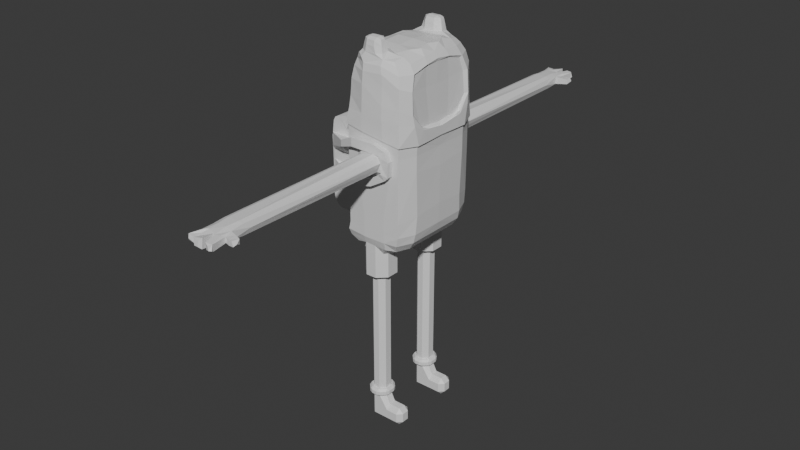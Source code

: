 # Source: FinnElHumano.blend  (saved by Blender 5.1.29; exported with 4.5.12 LTS)
import bpy
from mathutils import Matrix  # noqa: F401  (used for matrix-valued properties, if any)

bpy.ops.wm.read_factory_settings(use_empty=True)
scene = bpy.context.scene
scene.name = 'Scene'

# ---- collections
col_collection = bpy.data.collections.new('Collection'); scene.collection.children.link(col_collection)

# ---- materials (node trees are filled in below, after node groups)
mat_material = bpy.data.materials.new('Material')
mat_material.alpha_threshold = 0.0
mat_material.use_backface_culling_lightprobe_volume = False
mat_material.roughness = 0.5
mat_material.line_color = (0.0, 0.0, 0.0, 1.0)

# ---- material node trees
mat_material.use_nodes = True; mat_material.node_tree.nodes.clear()
_N = mat_material.node_tree.nodes; _L = mat_material.node_tree.links
n0 = _N.new('ShaderNodeOutputMaterial'); n0.name = 'Material Output'; n0.location = (200, 100)
n1 = _N.new('ShaderNodeBsdfPrincipled'); n1.name = 'Principled BSDF'; n1.location = (-88, 110)
_L.new(n1.outputs[0], n0.inputs[0])
n0.is_active_output = True

# ---- world
world_world = bpy.data.worlds.new('World'); scene.world = world_world
world_world.use_nodes = True; world_world.node_tree.nodes.clear()
_N = world_world.node_tree.nodes; _L = world_world.node_tree.links
n0 = _N.new('ShaderNodeOutputWorld'); n0.name = 'World Output'; n0.location = (200, 100)
n1 = _N.new('ShaderNodeBackground'); n1.name = 'Background'; n1.location = (-200, 100)
n1.inputs[0].default_value = (0.05088, 0.05088, 0.05088, 1.0)
_L.new(n1.outputs[0], n0.inputs[0])
n0.is_active_output = True
world_world.color = (0.05088, 0.05088, 0.05088)
world_world.sun_shadow_jitter_overblur = 0.0

# ---- meshes
me_cube = bpy.data.meshes.new('Cube')
me_cube.from_pydata([(0.8165, 1.298, -1.352), (-0.692, 1.316, -1.328), (-0.8297, 0.8788, -1.328), (1.0, 0.8788, -1.352), (0.5223, 0.8987, -1.769), (-0.4906, 0.8742, -1.743), (0.5613, 0.6667, -1.769), (-0.3946, 0.6934, -1.757), (0.7206, 1.187, -1.561), (0.865, 0.8404, -1.561), (-0.8297, 0.0, -1.328), (1.0, 0.0, -1.352), (0.8708, 0.0, 3.228), (0.658, 0.0, 3.373), (-0.4031, 0.0, -1.743), (0.5613, 0.0, -1.769), (0.865, 0.0, -1.561), (0.8944, 1.336, 0.9593), (0.8944, 1.336, 0.5395), (-0.6403, 1.316, 0.9593), (-0.6403, 1.316, 0.5395), (1.086, 0.8788, 0.9593), (1.086, 0.8788, 0.5395), (1.086, 0.0, 0.9593), (1.096, 0.0, 0.454), (0.465, 1.352, -1.352), (-0.1565, 1.352, -1.352), (0.465, 1.293, -1.561), (0.2, 0.0, -1.832), (-0.2254, 0.0, -1.828), (0.2458, 0.0, 3.411), (0.8862, 1.332, -0.7299), (-0.6403, 1.316, -0.7299), (1.075, 0.8309, -0.6346), (-0.7781, 1.048, -0.7299), (1.091, 0.0, -0.5529), (-0.1565, 1.352, -0.7299), (0.465, 1.352, -0.7299), (0.8679, 1.323, -1.112), (-0.6403, 1.316, -1.112), (1.056, 0.8678, -1.116), (-0.7781, 0.0, -1.022), (1.069, 0.0, -1.104), (-0.1565, 1.352, -1.112), (0.465, 1.352, -1.112), (-0.6474, 0.7923, -1.632), (-0.7714, 0.8536, -1.5), (-0.6106, 1.121, -1.632), (-0.6687, 1.25, -1.5), (-0.459, 1.226, -1.624), (-0.7714, 0.0, -1.5), (-0.6474, 0.0, -1.632), (-0.7233, 0.9243, -1.562), (-0.6822, 1.138, -1.561), (0.9048, 1.345, 1.256), (1.099, 0.8781, 1.229), (1.104, 0.0, 1.193), (0.4712, 1.361, 1.317), (0.275, 1.361, 1.017), (-1.456, 0.0, 1.021), (-1.442, 0.0, 0.3845), (-1.448, 0.0, -0.5701), (0.2749, 1.504, 1.238), (0.275, 1.361, 1.238), (-0.7781, 1.048, 0.8928), (-0.8013, 1.036, 0.9593), (-0.7781, 1.048, 1.026), (-0.8445, 1.048, 0.5395), (-0.7781, 1.048, 0.6059), (-0.7681, 1.036, 0.5063), (-1.354, 1.048, 0.5395), (-0.3334, 1.38, 1.217), (-0.3334, 1.38, 1.038), (-0.3894, 1.507, 1.01), (-0.3894, 1.507, 1.245), (-0.8275, 1.391, 0.8508), (-0.6677, 1.276, 0.8508), (-0.8275, 1.391, 1.026), (-0.6677, 1.276, 1.026), (-0.7316, 1.462, -9.373e-05), (-0.7316, 1.462, 0.2259), (-0.6482, 1.351, 0.1992), (-0.6482, 1.351, 0.02656), (-0.9437, 1.182, -0.04878), (-0.9437, 1.182, 0.1405), (-0.8461, 1.078, 0.1405), (-0.8461, 1.078, -0.04878), (-1.395, 1.034, -0.2356), (-1.396, 1.034, 0.2913), (-0.9982, 0.611, 0.2291), (-0.9984, 0.6116, -0.1735), (0.4993, 1.51, 0.8208), (0.4473, 1.374, 0.9991), (0.5165, 1.358, 0.8319), (0.7322, 1.358, 0.8862), (0.4552, 1.537, 1.012), (0.6226, 1.504, 1.131), (0.7322, 1.508, 0.8863), (0.7267, 1.505, 0.5015), (0.6297, 1.505, 0.4038), (0.5444, 1.538, 0.5573), (0.4233, 1.505, 0.4935), (0.521, 1.374, 0.5551), (0.4371, 1.374, 0.4931), (0.7267, 1.362, 0.5013), (0.1971, 1.505, 0.1467), (-0.09537, 1.534, 0.08626), (-0.09537, 1.534, 0.2589), (0.1972, 1.505, 0.3593), (0.1971, 1.362, 0.3593), (0.197, 1.362, 0.1466), (-0.09551, 1.401, 0.2856), (-0.09551, 1.401, 0.05961), (-1.185, 0.0, 1.441), (-1.396, 0.0, 1.288), (-1.326, 0.0, 1.389), (-1.38, 0.0, -0.8809), (-1.116, 0.0, -0.9991), (-1.286, 0.0, -0.9691), (-0.7765, 1.043, -1.021), (-0.7849, 1.046, 1.499), (-1.409, 1.036, -0.7299), (-1.42, 1.046, 0.8721), (-1.406, 1.044, 0.9642), (-1.411, 1.05, 0.614), (-1.415, 1.039, 0.5065), (-1.375, 1.036, 1.287), (-1.227, 1.036, 1.434), (-1.322, 1.036, 1.382), (-1.17, 1.036, -1.016), (-1.364, 1.036, -0.8628), (-1.281, 1.036, -0.9554), (-0.3171, 1.346, 0.3785), (-0.1565, 1.513, 0.7005), (0.004457, 1.513, 0.5395), (-0.1721, 1.405, 0.5237), (-0.1094, 1.513, 0.5866), (0.304, 1.513, 0.5395), (0.465, 1.513, 0.7005), (0.6284, 1.358, 0.3953), (0.4178, 1.513, 0.5866), (0.4858, 1.446, 0.5542), (0.004457, 1.513, 0.9593), (-0.1565, 1.513, 0.7983), (-0.3171, 1.346, 1.12), (-0.1094, 1.513, 0.9121), (-0.1721, 1.405, 0.975), (0.6237, 1.358, 1.128), (0.2846, 1.507, 0.9977), (0.4885, 1.409, 0.9593), (0.4197, 1.492, 0.9457), (0.4612, 5.536, 0.7514), (0.003714, 5.755, 0.9283), (0.3071, 5.755, 0.9281), (0.4181, 5.755, 0.8879), (0.6477, 0.6667, -6.733), (0.6477, 0.7947, -6.861), (0.7758, 0.7947, -6.733), (0.6477, 0.9921, -6.861), (0.6477, 1.12, -6.733), (0.7758, 0.9921, -6.733), (0.6477, 1.12, -6.482), (0.6477, 0.9921, -6.354), (0.7758, 0.9921, -6.482), (0.6477, 0.6667, -6.482), (0.7758, 0.7947, -6.482), (0.6477, 0.7947, -6.354), (0.1999, 0.9921, -1.775), (0.07191, 1.12, -1.774), (0.2919, 1.163, -1.766), (-0.09739, 1.12, -1.772), (-0.2254, 0.9921, -1.771), (-0.3004, 1.182, -1.753), (0.1999, 0.7947, -1.775), (0.3312, 0.5387, -1.809), (0.07191, 0.6667, -1.774), (-0.09739, 0.6667, -1.772), (-0.3393, 0.5408, -1.774), (-0.2254, 0.7947, -1.771), (0.3266, 1.12, -6.733), (0.3266, 0.9921, -6.861), (0.07055, 0.9921, -6.861), (0.07055, 1.12, -6.733), (-0.224, 0.9921, -6.733), (-0.09602, 1.12, -6.733), (-0.09602, 0.9921, -6.861), (0.3266, 0.6667, -6.733), (0.07055, 0.6667, -6.733), (0.07055, 0.7947, -6.861), (0.3266, 0.7947, -6.861), (-0.09602, 0.6667, -6.733), (-0.224, 0.7947, -6.733), (-0.09602, 0.7947, -6.861), (0.1986, 0.9921, -6.108), (0.3266, 0.9921, -6.354), (0.3266, 1.12, -6.482), (0.07055, 1.12, -6.482), (0.07059, 1.12, -6.108), (-0.09602, 1.12, -6.482), (-0.224, 0.9921, -6.482), (-0.2241, 0.9921, -6.108), (-0.09606, 1.12, -6.108), (-0.224, 0.7947, -6.482), (-0.09602, 0.6667, -6.482), (-0.09606, 0.6667, -6.108), (-0.2241, 0.7947, -6.108), (0.1986, 0.7947, -6.108), (0.07059, 0.6667, -6.108), (0.07055, 0.6667, -6.482), (0.3266, 0.6667, -6.482), (0.3266, 0.7947, -6.354), (0.438, 6.071, 0.8612), (0.03628, 6.063, 0.5999), (-0.1238, 6.063, 0.6614), (0.278, 6.063, 0.5999), (0.438, 6.071, 0.6514), (0.483, 6.272, 0.6865), (0.3938, 6.354, 0.6389), (-0.1363, 6.347, 0.6746), (0.3084, 5.754, 0.5691), (0.4142, 5.753, 0.6103), (-0.1563, 5.754, 0.7488), (0.00417, 5.754, 0.5704), (-0.1078, 5.754, 0.6112), (0.483, 6.272, 0.8261), (0.4307, 6.347, 0.8669), (-0.1363, 6.347, 0.838), (-0.1088, 5.753, 0.8878), (0.278, 6.063, 0.9127), (-0.1238, 6.063, 0.8512), (0.03628, 6.063, 0.9127), (0.6183, 6.316, 0.6865), (0.6183, 6.111, 0.6751), (0.6183, 6.111, 0.8375), (0.6183, 6.316, 0.8261), (0.3966, 6.726, 0.6897), (0.5367, 6.663, 0.6661), (0.7569, 6.328, 0.7012), (0.7569, 6.148, 0.691), (0.7569, 6.148, 0.8216), (0.8145, 6.273, 0.7644), (0.7223, 6.334, 0.8261), (0.3934, 6.727, 0.8529), (0.5449, 6.684, 0.8366), (0.5614, 6.724, 0.703), (0.4943, 6.77, 0.8222), (0.5047, 6.766, 0.7094), (0.01218, 6.698, 0.6912), (0.2497, 6.716, 0.6403), (0.2596, 6.686, 0.8909), (0.07759, 6.761, 0.8103), (0.09742, 6.777, 0.7037), (0.1919, 6.777, 0.7037), (0.2084, 6.761, 0.8313), (-0.1988, 6.667, 0.6874), (-0.1948, 6.661, 0.8361), (-0.0346, 6.68, 0.8174), (-0.1552, 6.707, 0.7554), (0.2958, 6.402, 0.6817), (0.2577, 6.349, 0.6203), (0.02629, 6.399, 0.6885), (0.06584, 6.322, 0.6196), (-0.03422, 6.355, 0.6321), (0.02629, 6.399, 0.824), (-0.03422, 6.355, 0.8805), (0.06584, 6.322, 0.893), (0.2506, 6.378, 0.8711), (0.3025, 6.389, 0.8711), (0.07176, 0.6667, -2.455), (0.1998, 0.7947, -2.456), (-0.2253, 0.7947, -2.452), (-0.09724, 0.6667, -2.454), (-0.09724, 1.12, -2.454), (-0.2253, 0.9921, -2.452), (0.1998, 0.9921, -2.456), (0.07176, 1.12, -2.455), (0.3606, 1.067, -1.775), (0.1359, 1.291, -1.523), (-0.1589, 1.292, -1.541), (-0.3861, 1.067, -1.771), (0.1359, 0.4954, -1.774), (0.3606, 0.7202, -1.775), (-0.1613, 0.4954, -1.772), (0.3603, 0.7202, -2.456), (-0.1611, 0.4954, -2.454), (-0.3858, 1.067, -2.452), (0.1356, 1.291, -2.455), (0.1356, 0.4954, -2.455), (-0.3858, 0.7202, -2.452), (-0.1611, 1.291, -2.454), (0.3603, 1.067, -2.456), (-0.8084, 0.7447, 2.179), (-0.6102, 1.25, 2.179), (0.4616, 1.4, 2.183), (0.9126, 1.327, 2.158), (-0.6105, 0.6658, 3.112), (-0.4814, 1.128, 3.094), (0.3801, 1.324, 3.101), (0.726, 1.188, 3.121), (-0.5829, 1.236, 2.596), (0.8443, 1.245, 2.94), (-0.4409, 0.8163, 3.274), (-0.4615, 1.101, 3.215), (0.6276, 1.137, 3.216), (1.1, 1.041, 1.986), (-0.8258, 0.0, 2.189), (0.8623, 0.8547, 3.14), (-0.6161, 0.0, 3.129), (0.6771, 0.8863, 3.268), (-0.4325, 0.4415, 3.354), (1.005, 0.8975, 2.928), (-0.7262, 0.68, 2.92), (1.106, 0.0, 1.477), (0.6037, 0.6009, 3.355), (-0.7372, 0.0, 2.934), (0.9803, 0.0, 3.087), (-0.4547, 0.0, 3.335), (-0.1413, 1.397, 2.169), (-0.1272, 1.333, 3.089), (-0.215, 0.0, 3.405), (0.4345, 1.359, 2.925), (-0.1154, 1.37, 2.902), (-0.5392, 1.179, 2.903), (0.9024, 1.308, 2.667), (1.071, 1.031, 2.558), (-0.7938, 0.7752, 2.639), (-0.8059, 0.0, 2.63), (0.4644, 1.366, 2.645), (-0.1301, 1.388, 2.595), (-0.3416, 1.222, 3.258), (-0.2699, 1.175, 3.357), (-0.1139, 1.277, 3.339), (-0.2142, 1.308, 3.221), (0.3869, 1.253, 3.232), (0.1821, 1.269, 3.333), (0.3062, 1.177, 3.337), (-0.1939, 0.7503, 3.317), (-0.1192, 0.8631, 3.362), (-0.2946, 0.9785, 3.368), (0.4415, 0.8782, 3.308), (0.3276, 0.9798, 3.36), (0.1617, 0.8616, 3.358), (0.178, 0.7525, 3.329), (0.2405, 0.4931, 3.371), (-0.2288, 0.462, 3.375), (0.1368, 1.249, 3.631), (0.1406, 1.146, 3.684), (0.249, 1.143, 3.641), (0.136, 1.268, 3.503), (0.2747, 1.157, 3.514), (-0.203, 1.149, 3.64), (-0.09739, 1.147, 3.683), (-0.09019, 1.237, 3.631), (-0.2349, 1.16, 3.517), (-0.09342, 1.263, 3.502), (-0.097, 0.9175, 3.664), (-0.1001, 1.026, 3.696), (1.039, 0.6974, 1.584), (-0.208, 1.025, 3.654), (-0.1047, 0.8754, 3.564), (-0.2445, 1.008, 3.538), (0.2471, 1.021, 3.654), (0.9542, 0.4071, 2.994), (0.1406, 1.026, 3.696), (0.137, 0.9183, 3.664), (0.2821, 1.006, 3.532), (0.1392, 0.8852, 3.548), (0.96, 0.0, 3.008), (-0.6407, 1.326, 1.463), (0.9697, 0.8206, 2.886), (-0.9002, 0.0, 1.532), (0.9707, 0.4235, 2.492), (-0.1584, 1.361, 1.404), (0.9733, 0.0, 2.484), (0.9993, 0.9371, 2.554), (1.044, 0.9518, 1.981), (1.029, 0.0, 1.539), (1.12, 0.7113, 1.633), (1.105, 0.5862, 1.234), (1.023, 0.3514, 1.578), (1.117, 0.3344, 1.491), (0.8903, 0.3772, 3.196), (1.0, 0.4017, 3.043), (0.7409, 0.3213, 3.349), (1.147, 0.593, 1.231), (1.139, 0.0, 1.25), (0.9404, 1.37, 1.251), (1.145, 0.8777, 1.223), (0.483, 1.387, 1.315), (-0.8195, 0.8173, 1.894), (-0.6388, 1.281, 1.871), (0.4619, 1.407, 1.836), (0.9204, 1.336, 1.805), (1.125, 0.9975, 1.73), (-0.8309, 0.0, 1.928), (1.134, 0.3323, 1.524), (1.137, 0.0, 1.48), (-0.1559, 1.397, 1.872), (-0.6901, 1.35, 1.487), (-0.8494, 0.0, 1.636), (-0.1782, 1.388, 1.411), (1.141, 0.6954, 1.568), (-0.8418, 1.055, 1.508), (0.07065, 0.6667, -5.893), (-0.2242, 0.7947, -5.893), (-0.09613, 1.12, -5.893), (0.1987, 0.9921, -5.893), (0.1987, 0.7947, -5.893), (-0.09613, 0.6667, -5.893), (-0.2242, 0.9921, -5.893), (0.07065, 1.12, -5.893), (0.154, 1.191, -6.049), (0.09153, 1.177, -6.108), (0.0527, 1.233, -6.049), (0.2617, 1.083, -6.049), (0.3037, 0.9818, -6.049), (0.2499, 1.016, -6.108), (-0.2754, 1.016, -6.108), (-0.3292, 0.9818, -6.049), (-0.2872, 1.083, -6.049), (-0.1795, 1.191, -6.049), (-0.07818, 1.233, -6.049), (-0.117, 1.177, -6.108), (-0.117, 0.6097, -6.108), (-0.07818, 0.554, -6.049), (-0.1795, 0.596, -6.049), (-0.2872, 0.7037, -6.049), (-0.3292, 0.805, -6.049), (-0.2754, 0.7708, -6.108), (0.2617, 0.7037, -6.049), (0.2499, 0.7708, -6.108), (0.3037, 0.805, -6.049), (0.154, 0.596, -6.049), (0.0527, 0.554, -6.049), (0.09153, 0.6097, -6.108), (0.154, 0.596, -5.952), (0.09162, 0.6097, -5.893), (0.05275, 0.554, -5.952), (-0.2873, 0.7037, -5.952), (-0.2755, 0.7708, -5.893), (-0.3292, 0.805, -5.952), (-0.1795, 1.191, -5.952), (-0.1171, 1.177, -5.893), (-0.07823, 1.233, -5.952), (0.2618, 1.083, -5.952), (0.25, 1.016, -5.893), (0.3037, 0.9818, -5.952), (0.2618, 0.7037, -5.952), (0.3037, 0.805, -5.952), (0.25, 0.7708, -5.893), (-0.1795, 0.596, -5.952), (-0.07823, 0.554, -5.952), (-0.1171, 0.6097, -5.893), (-0.2873, 1.083, -5.952), (-0.3292, 0.9818, -5.952), (-0.2755, 1.016, -5.893), (0.154, 1.191, -5.952), (0.05275, 1.233, -5.952), (0.09162, 1.177, -5.893)], [], [(8, 9, 6, 4), (0, 3, 9, 8), (25, 0, 8, 27), (3, 11, 16, 9), (9, 16, 15, 6), (33, 22, 24, 35), (22, 21, 23, 24), (73, 148, 58), (31, 18, 22, 33), (18, 17, 21, 22), (26, 25, 27, 278), (43, 36, 37, 44), (39, 32, 36, 43), (44, 37, 31, 38), (38, 31, 33, 40), (74, 63, 62), (40, 33, 35, 42), (3, 40, 42, 11), (0, 38, 40, 3), (25, 44, 38, 0), (1, 39, 43, 26), (26, 43, 44, 25), (47, 53, 48, 49), (47, 45, 52, 53), (45, 51, 50, 46, 52), (45, 47, 5, 7), (10, 2, 46, 50), (51, 45, 7, 14), (2, 1, 48, 46), (1, 26, 278, 49, 48), (53, 52, 46, 48), (21, 55, 378, 56, 23), (17, 54, 55, 21), (71, 72, 58, 63), (74, 71, 63), (73, 74, 62, 148), (72, 73, 58), (67, 68, 69), (78, 71, 74), (76, 73, 72), (77, 78, 74), (78, 76, 72, 71), (69, 68, 64, 65, 19, 20), (76, 75, 73), (34, 69, 20, 32), (75, 77, 74, 73), (64, 68, 76, 78), (80, 79, 83, 84), (64, 78, 65), (67, 76, 68), (85, 84, 88), (79, 82, 86), (82, 81, 85, 86), (79, 86, 83), (81, 80, 85), (80, 84, 85), (87, 90, 89, 88), (84, 83, 87, 88), (86, 90, 87), (86, 85, 89, 90), (83, 86, 87), (85, 88, 89), (91, 150, 95), (93, 94, 147, 92), (91, 93, 92, 150), (97, 91, 95, 96), (94, 97, 96, 147), (58, 148, 150, 92), (148, 95, 150), (63, 58, 92, 147), (148, 62, 96, 95), (62, 63, 147, 96), (101, 141, 100), (103, 139, 104, 102), (101, 103, 102, 141), (99, 101, 100, 98), (139, 99, 98, 104), (97, 94, 104, 98), (91, 97, 98, 100), (123, 65, 78, 77), (91, 100, 141), (67, 70, 75, 76), (93, 91, 141, 102), (94, 93, 102, 104), (112, 106, 105), (107, 111, 108), (111, 112, 110, 109), (111, 109, 108), (106, 107, 108, 105), (112, 105, 110), (106, 112, 79), (99, 139, 110, 105), (101, 99, 105, 108), (107, 106, 79, 80), (111, 107, 80), (103, 101, 108, 109), (139, 103, 109, 110), (111, 80, 81), (112, 111, 81, 82), (112, 82, 79), (123, 124, 122), (2, 119, 39, 1), (34, 119, 129, 131, 130, 121), (10, 41, 119, 2), (119, 34, 32, 39), (119, 41, 117, 129), (65, 66, 120, 368, 19), (120, 66, 65, 123, 126, 128, 127), (370, 120, 127, 113), (61, 60, 125, 121), (67, 69, 34, 121, 125, 70), (116, 61, 121, 130), (124, 123, 77, 75), (60, 59, 123, 122, 124, 125), (59, 114, 126, 123), (124, 70, 125), (75, 70, 124), (115, 128, 126, 114), (113, 127, 128, 115), (118, 131, 129, 117), (116, 130, 131, 118), (133, 136, 135), (134, 135, 136), (137, 140, 141, 103), (138, 102, 141, 140), (139, 103, 141, 102), (142, 145, 146), (143, 146, 145), (147, 149, 92), (91, 150, 149), (148, 92, 149, 150), (134, 137, 103, 135), (135, 103, 139, 132), (144, 147, 92, 146), (146, 92, 148, 142), (138, 91, 149, 102), (102, 149, 147, 139), (132, 144, 146, 135), (135, 146, 143, 133), (142, 152, 227, 145), (145, 227, 221, 143), (91, 151, 154, 150), (150, 154, 153, 148), (137, 219, 220, 140), (140, 220, 151, 138), (133, 221, 223, 136), (136, 223, 222, 134), (32, 20, 132, 36), (19, 144, 132, 20), (36, 132, 139, 37), (133, 143, 221), (137, 134, 222, 219), (17, 18, 139, 147), (138, 151, 91), (37, 139, 18, 31), (19, 368, 372, 144), (142, 148, 153, 152), (144, 372, 57, 147), (147, 57, 54, 17), (155, 156, 157), (158, 159, 160), (161, 162, 163), (164, 165, 166), (167, 168, 169), (170, 171, 172), (173, 174, 175), (176, 177, 178), (179, 180, 181, 182), (183, 184, 185), (186, 187, 188, 189), (190, 191, 192), (193, 194, 195, 196, 197), (198, 199, 200, 201), (202, 203, 204, 205), (206, 207, 208, 209, 210), (164, 155, 157, 165), (160, 157, 156, 158), (159, 161, 163, 160), (165, 163, 162, 166), (210, 194, 193, 206), (173, 167, 169, 174), (182, 196, 195, 179), (198, 184, 183, 199), (205, 200, 199, 202), (209, 164, 166, 210), (168, 170, 172, 169), (174, 177, 176, 175), (155, 186, 189, 156), (181, 185, 184, 182), (158, 180, 179, 159), (187, 190, 192, 188), (194, 162, 161, 195), (196, 198, 201, 197), (171, 178, 177, 172), (203, 208, 207, 204), (185, 192, 191, 183), (180, 189, 188, 181), (208, 187, 186, 209), (202, 191, 190, 203), (163, 165, 157, 160), (189, 180, 158, 156), (209, 186, 155, 164), (179, 195, 161, 159), (194, 210, 166, 162), (4, 6, 174, 169), (278, 27, 169, 172), (27, 8, 4, 169), (47, 49, 278, 172, 5), (5, 172, 177, 7), (270, 271, 284, 288), (174, 6, 15, 28), (177, 174, 28, 29), (7, 177, 29, 14), (182, 184, 198, 196), (185, 181, 188, 192), (183, 191, 202, 199), (208, 203, 190, 187), (226, 218, 213, 229), (216, 224, 234, 231), (152, 153, 228, 230), (215, 151, 220), (215, 220, 219, 214), (211, 224, 225), (211, 225, 267, 228), (229, 221, 227), (229, 227, 152, 230), (212, 214, 219, 222), (215, 211, 151), (229, 213, 221), (154, 211, 228, 153), (151, 211, 154), (223, 213, 212, 222), (221, 213, 223), (216, 215, 217), (236, 246, 244), (224, 216, 236, 243), (224, 211, 233, 234), (215, 216, 231, 232), (211, 215, 232, 233), (267, 225, 243, 242), (216, 217, 236), (240, 238, 237), (239, 240, 241), (240, 237, 241), (239, 238, 240), (232, 231, 237, 238), (231, 234, 241, 237), (233, 232, 238, 239), (234, 233, 239, 241), (225, 224, 243), (235, 242, 245, 246), (242, 243, 245), (243, 236, 244), (236, 235, 246), (243, 244, 246, 245), (249, 248, 253), (247, 250, 251), (247, 256, 250), (256, 249, 253, 250), (251, 250, 253, 252), (253, 248, 252), (248, 247, 251, 252), (254, 255, 257), (218, 226, 255, 254), (255, 256, 257), (256, 247, 257), (247, 254, 257), (259, 258, 217), (265, 263, 264), (267, 258, 266), (266, 258, 259), (217, 258, 235, 236), (266, 259, 248, 249), (217, 215, 214, 259), (261, 259, 214, 212), (259, 261, 260, 247, 248), (258, 267, 242, 235), (213, 218, 262, 261, 212), (260, 262, 218, 254, 247), (260, 263, 256, 247), (226, 264, 263, 256, 255), (226, 229, 230, 265, 264), (230, 228, 267, 266, 265), (263, 265, 266, 249, 256), (168, 167, 276, 277), (404, 270, 273, 409), (175, 176, 282, 280), (272, 273, 285, 289), (274, 275, 286, 290), (173, 175, 280, 281), (178, 171, 279, 7), (269, 274, 290, 283), (288, 7, 279, 285), (280, 282, 284, 287), (278, 277, 286, 289), (281, 283, 290, 276), (276, 290, 286, 277), (278, 289, 285, 279), (7, 288, 284, 282), (280, 287, 283, 281), (176, 178, 7, 282), (268, 269, 283, 287), (167, 173, 281, 276), (271, 268, 287, 284), (273, 270, 288, 285), (171, 170, 278, 279), (275, 272, 289, 286), (170, 168, 277, 278), (368, 120, 402, 398), (310, 300, 298, 306), (321, 322, 296, 318), (306, 298, 303, 308), (296, 295, 301, 302), (12, 381, 383, 13), (315, 382, 381, 12), (55, 54, 386, 387), (322, 311, 295, 296), (311, 314, 307, 295), (57, 372, 400, 388), (295, 307, 316, 309, 301), (300, 320, 297, 298), (320, 321, 318, 297), (377, 380, 395, 401), (56, 378, 384, 385), (293, 317, 328, 327), (294, 293, 327, 323), (291, 305, 326, 325), (292, 291, 325, 299), (310, 382, 362, 369), (317, 292, 299, 328), (304, 294, 323, 324), (327, 328, 321, 320), (323, 327, 320, 300), (325, 326, 314, 311), (299, 325, 311, 322), (324, 310, 369, 374), (328, 299, 322, 321), (324, 323, 300, 310), (330, 331, 332, 329), (334, 335, 333), (337, 338, 301, 336), (340, 341, 342, 339), (301, 338, 330, 329, 302), (297, 318, 332, 331, 334, 333), (318, 296, 302, 329, 332), (298, 297, 333, 303), (303, 333, 335, 340, 339, 308), (342, 336, 344, 343), (336, 301, 309, 344), (308, 339, 342, 343, 313), (346, 347, 345), (345, 347, 349, 348), (351, 352, 350), (350, 352, 354, 353), (356, 358, 355), (355, 358, 360, 359), (363, 364, 361), (361, 364, 366, 365), (356, 351, 350, 358), (358, 350, 353, 360), (351, 346, 345, 352), (352, 345, 348, 354), (346, 363, 361, 347), (347, 361, 365, 349), (363, 356, 355, 364), (364, 355, 359, 366), (346, 351, 356, 363), (330, 353, 354, 331), (334, 331, 354, 348), (338, 360, 353, 330), (334, 348, 349, 335), (340, 335, 349, 365), (337, 359, 360, 338), (337, 341, 366, 359), (340, 365, 366, 341), (313, 343, 30, 13, 383), (343, 344, 319, 30), (344, 309, 316, 319), (336, 342, 341, 337), (120, 370, 399, 402), (380, 312, 396, 395), (378, 55, 387, 384), (381, 382, 310, 306), (304, 324, 374, 375), (377, 304, 375, 357), (383, 381, 306, 308, 313), (312, 380, 379, 376), (380, 377, 357, 379), (382, 315, 367, 362), (362, 371, 374, 369), (371, 379, 357, 375, 374), (262, 260, 261), (373, 371, 362, 367), (376, 379, 371, 373), (388, 391, 392, 386), (386, 392, 393, 387), (387, 393, 401, 384), (398, 390, 397, 400), (400, 397, 391, 388), (399, 394, 389, 402), (402, 389, 390, 398), (384, 401, 395, 396, 385), (54, 57, 388, 386), (292, 317, 397, 390), (291, 292, 390, 389), (317, 293, 391, 397), (293, 294, 392, 391), (372, 368, 398, 400), (294, 304, 393, 392), (304, 377, 401, 393), (305, 291, 389, 394), (268, 271, 408, 403), (272, 275, 410, 405), (269, 407, 406, 274), (274, 406, 410, 275), (272, 405, 409, 273), (270, 404, 408, 271), (268, 403, 407, 269), (411, 412, 413), (414, 415, 416), (417, 418, 419), (420, 421, 422), (423, 424, 425), (426, 427, 428), (429, 430, 431), (432, 433, 434), (435, 436, 437), (438, 439, 440), (441, 442, 443), (444, 445, 446), (447, 448, 449), (450, 451, 452), (453, 454, 455), (456, 457, 458), (411, 414, 416, 412), (419, 420, 422, 417), (425, 426, 428, 423), (429, 432, 434, 430), (415, 431, 430, 416), (427, 418, 417, 428), (421, 413, 412, 422), (433, 424, 423, 434), (437, 433, 432, 435), (440, 427, 426, 438), (443, 421, 420, 441), (446, 415, 414, 444), (431, 448, 447, 429), (424, 451, 450, 425), (418, 454, 453, 419), (413, 457, 456, 411), (439, 455, 454, 440), (451, 437, 436, 452), (457, 443, 442, 458), (448, 446, 445, 449), (444, 456, 458, 445), (441, 453, 455, 442), (438, 450, 452, 439), (435, 447, 449, 436), (193, 197, 412, 416), (443, 457, 413, 421), (444, 414, 411, 456), (197, 201, 422, 412), (206, 193, 416, 430), (448, 431, 415, 446), (441, 420, 419, 453), (200, 205, 428, 417), (201, 200, 417, 422), (427, 440, 454, 418), (205, 204, 423, 428), (437, 451, 424, 433), (438, 426, 425, 450), (204, 207, 434, 423), (207, 206, 430, 434), (435, 432, 429, 447), (407, 403, 436, 449), (403, 408, 452, 436), (408, 404, 439, 452), (404, 409, 455, 439), (405, 410, 458, 442), (409, 405, 442, 455), (410, 406, 445, 458), (406, 407, 449, 445)])
_uv = me_cube.uv_layers.new(name='UVMap')
_uv.uv.foreach_set('vector', [0.6144, 0.7754, 0.5755, 0.7917, 0.5542, 0.7581, 0.5802, 0.7537, 0.1836, 0.5366, 0.2289, 0.5374, 0.2346, 0.5602, 0.1972, 0.5597, 0.1303, 0.5624, 0.17, 0.5619, 0.1598, 0.5856, 0.1307, 0.5859, 0.2289, 0.5374, 0.3275, 0.5373, 0.329, 0.5601, 0.2346, 0.5602, 0.5755, 0.7917, 0.4811, 0.7915, 0.4793, 0.758, 0.5542, 0.7581, 0.2278, 0.4676, 0.2271, 0.3247, 0.3257, 0.3246, 0.3265, 0.4675, 0.2271, 0.3247, 0.2269, 0.2774, 0.3255, 0.2773, 0.3257, 0.3246, 0.1178, 0.897, 0.0956, 0.9688, 0.08731, 0.9667, 0.1788, 0.4668, 0.1776, 0.3239, 0.2271, 0.3247, 0.2278, 0.4676, 0.1776, 0.3239, 0.1774, 0.2767, 0.2269, 0.2774, 0.2271, 0.3247, 0.06026, 0.5633, 0.1303, 0.5624, 0.1307, 0.5859, 0.06071, 0.5868, 0.05992, 0.5362, 0.05937, 0.4932, 0.1294, 0.4923, 0.1299, 0.5354, 0.005506, 0.5369, 0.004958, 0.4939, 0.05937, 0.4932, 0.05992, 0.5362, 0.1299, 0.5354, 0.1294, 0.4923, 0.1769, 0.4917, 0.1754, 0.5348, 0.1802, 0.5098, 0.1788, 0.4668, 0.2278, 0.4676, 0.2282, 0.5106, 0.4628, 0.6707, 0.4446, 0.6013, 0.453, 0.5997, 0.2282, 0.5106, 0.2278, 0.4676, 0.3265, 0.4675, 0.3269, 0.5105, 0.2289, 0.5374, 0.2282, 0.5106, 0.3269, 0.5105, 0.3275, 0.5373, 0.1836, 0.5366, 0.1802, 0.5098, 0.2282, 0.5106, 0.2289, 0.5374, 0.1303, 0.5624, 0.1299, 0.5354, 0.1754, 0.5348, 0.17, 0.5619, 3.458e-08, 0.5613, 0.005506, 0.5369, 0.05992, 0.5362, 0.06026, 0.5633, 0.06026, 0.5633, 0.05992, 0.5362, 0.1299, 0.5354, 0.1303, 0.5624, 0.6063, 0.6257, 0.6088, 0.6174, 0.6219, 0.6188, 0.6182, 0.6428, 0.6063, 0.6257, 0.5694, 0.6215, 0.5848, 0.6128, 0.6088, 0.6174, 0.5694, 0.6215, 0.4803, 0.6214, 0.4815, 0.607, 0.5774, 0.6071, 0.5848, 0.6128, 0.5694, 0.6215, 0.6063, 0.6257, 0.5776, 0.6395, 0.5543, 0.6493, 0.329, 0.5332, 0.4265, 0.5336, 0.4249, 0.5527, 0.3302, 0.5524, 0.4803, 0.6214, 0.5694, 0.6215, 0.5543, 0.6493, 0.4794, 0.6492, 0.4265, 0.5336, 0.4777, 0.5332, 0.4709, 0.5525, 0.4249, 0.5527, 3.458e-08, 0.5613, 0.06026, 0.5633, 0.06071, 0.5868, 0.0269, 0.5943, 0.003033, 0.5807, 0.4582, 0.5594, 0.4337, 0.5596, 0.4249, 0.5527, 0.4709, 0.5525, 0.2269, 0.2774, 0.2266, 0.2166, 0.2543, 0.2166, 0.3252, 0.2165, 0.3255, 0.2773, 0.1774, 0.2767, 0.1772, 0.2158, 0.2266, 0.2166, 0.2269, 0.2774, 0.1303, 0.7157, 0.1106, 0.7201, 0.09555, 0.6534, 0.1153, 0.6491, 0.4628, 0.6707, 0.4558, 0.6691, 0.4446, 0.6013, 0.2888, 0.6116, 0.2889, 0.5913, 0.367, 0.5918, 0.3669, 0.612, 0.1025, 0.8997, 0.1094, 0.8985, 0.08045, 0.9649, 0.2417, 0.6675, 0.2492, 0.6601, 0.2491, 0.675, 0.1152, 0.757, 0.1303, 0.7157, 0.1357, 0.7174, 0.1, 0.8599, 0.1094, 0.8985, 0.1025, 0.8997, 0.4667, 0.7232, 0.4542, 0.7094, 0.4711, 0.6726, 0.1152, 0.757, 0.09956, 0.7605, 0.1106, 0.7201, 0.1303, 0.7157, 0.4435, 0.3231, 0.4457, 0.3157, 0.4456, 0.2834, 0.4434, 0.2758, 0.478, 0.2754, 0.4782, 0.3227, 0.1, 0.8599, 0.1133, 0.8468, 0.1094, 0.8985, 0.4461, 0.4661, 0.4435, 0.3231, 0.4782, 0.3227, 0.4786, 0.4657, 0.2419, 0.6305, 0.242, 0.6145, 0.2889, 0.5913, 0.2888, 0.6116, 0.931, 0.6165, 0.9096, 0.6406, 0.91, 0.6023, 0.9206, 0.5903, 0.8276, 0.5975, 0.8469, 0.5998, 0.8493, 0.6389, 0.8321, 0.6368, 0.1049, 0.7739, 0.1193, 0.7581, 0.1138, 0.7796, 0.9053, 0.6465, 0.91, 0.6023, 0.9096, 0.6406, 0.03583, 0.9462, 0.04374, 0.9494, 0.006628, 0.9761, 0.6494, 0.759, 0.6562, 0.7571, 0.6735, 0.7908, 0.8299, 0.681, 0.8493, 0.6791, 0.8448, 0.7148, 0.8276, 0.7165, 0.6494, 0.759, 0.6735, 0.7908, 0.6655, 0.7938, 0.05279, 0.9129, 0.05966, 0.9149, 0.0292, 0.9433, 0.06789, 0.9173, 0.04374, 0.9494, 0.03583, 0.9462, 0.8542, 0.6641, 0.8493, 0.6602, 0.8493, 0.6429, 0.8648, 0.6425, 0.8321, 0.6368, 0.8493, 0.6389, 0.8448, 0.6791, 0.8276, 0.677, 0.6801, 0.7881, 0.7085, 0.8187, 0.7019, 0.8214, 0.8276, 0.7165, 0.8448, 0.7148, 0.8493, 0.754, 0.832, 0.7557, 0.6655, 0.7938, 0.6735, 0.7908, 0.6939, 0.8245, 0.03583, 0.9462, 0.006628, 0.9761, 9.905e-10, 0.9733, 0.9214, 0.6678, 0.9203, 0.6509, 0.9285, 0.6474, 0.06705, 0.6296, 0.06761, 0.6093, 0.09649, 0.6151, 0.08827, 0.6343, 0.9214, 0.6678, 0.9125, 0.6674, 0.9119, 0.6505, 0.9203, 0.6509, 0.416, 0.6299, 0.3962, 0.6348, 0.3872, 0.6151, 0.4042, 0.603, 0.1521, 0.6952, 0.1431, 0.6952, 0.1444, 0.6664, 0.1529, 0.6664, 0.08731, 0.9667, 0.0956, 0.9688, 0.09152, 0.9848, 0.08323, 0.9828, 0.1032, 0.9705, 0.09817, 0.9903, 0.09152, 0.9848, 0.1153, 0.6491, 0.09555, 0.6534, 0.08827, 0.6343, 0.09649, 0.6151, 0.3669, 0.612, 0.367, 0.5918, 0.4042, 0.603, 0.3872, 0.6151, 0.453, 0.5997, 0.4446, 0.6013, 0.438, 0.5611, 0.4464, 0.5596, 0.021, 0.797, 0.01639, 0.7862, 0.02195, 0.7796, 0.03046, 0.6486, 0.01841, 0.6319, 0.02659, 0.6188, 0.0361, 0.6356, 0.021, 0.797, 0.01301, 0.8001, 0.0084, 0.7893, 0.01639, 0.7862, 0.4042, 0.6829, 0.3854, 0.6746, 0.3969, 0.6663, 0.4153, 0.6721, 0.1529, 0.7505, 0.1444, 0.7504, 0.1434, 0.7397, 0.1519, 0.7397, 0.1431, 0.6952, 0.1521, 0.6952, 0.1519, 0.7397, 0.1434, 0.7397, 0.3962, 0.6348, 0.416, 0.6299, 0.4153, 0.6721, 0.3969, 0.6663, 0.442, 0.7895, 0.4315, 0.7331, 0.4542, 0.7094, 0.4667, 0.7232, 0.93, 0.6668, 0.9285, 0.6983, 0.9204, 0.6968, 0.07538, 0.8353, 0.08908, 0.7796, 0.1133, 0.8468, 0.1, 0.8599, 0.9125, 0.6674, 0.9214, 0.6678, 0.9204, 0.6968, 0.912, 0.6965, 0.06761, 0.6093, 0.06705, 0.6296, 0.0361, 0.6356, 0.02659, 0.6188, 0.6671, 0.6943, 0.6601, 0.6916, 0.6787, 0.6638, 0.04952, 0.8473, 0.04248, 0.8498, 0.03757, 0.8163, 0.01899, 0.7132, -9.702e-09, 0.7174, 0.001636, 0.6833, 0.02059, 0.6791, 0.03482, 0.8528, 0.0223, 0.822, 0.03029, 0.8189, 0.3245, 0.719, 0.3247, 0.6995, 0.3577, 0.6907, 0.3576, 0.7102, 0.6671, 0.6943, 0.6787, 0.6638, 0.6866, 0.667, 0.6601, 0.6916, 0.6671, 0.6943, 0.6335, 0.763, 0.6955, 0.6165, 0.7034, 0.6198, 0.6866, 0.667, 0.6787, 0.6638, 0.3854, 0.6746, 0.4042, 0.6829, 0.3576, 0.7102, 0.3577, 0.6907, 0.3247, 0.6995, 0.3245, 0.719, 0.2482, 0.7253, 0.2483, 0.7058, 0.04248, 0.8498, 0.04952, 0.8473, 0.06789, 0.9173, 0.01301, 0.8001, 0.021, 0.797, 0.03029, 0.8189, 0.0223, 0.822, 0.01841, 0.6319, 0.03046, 0.6486, 0.02059, 0.6791, 0.001636, 0.6833, 0.03482, 0.8528, 0.05966, 0.9149, 0.05279, 0.9129, -9.702e-09, 0.7174, 0.01899, 0.7132, 0.026, 0.7753, 0.007007, 0.7796, 0.6809, 0.7002, 0.6562, 0.7571, 0.6494, 0.759, 0.1777, 0.6281, 0.1769, 0.6573, 0.1771, 0.6296, 0.4265, 0.5336, 0.4489, 0.4998, 0.4787, 0.5087, 0.4777, 0.5332, 0.2483, 0.8106, 0.2482, 0.8405, 0.204, 0.8416, 0.1918, 0.8351, 0.183, 0.8252, 0.179, 0.8102, 0.329, 0.5332, 0.3299, 0.4986, 0.4447, 0.5016, 0.4265, 0.5336, 0.4461, 0.496, 0.4461, 0.4661, 0.4786, 0.4657, 0.4787, 0.5087, 0.6198, 0.7942, 0.6198, 0.909, 0.5756, 0.909, 0.5756, 0.7943, 0.4434, 0.2758, 0.4455, 0.2684, 0.4483, 0.215, 0.4779, 0.2146, 0.478, 0.2754, 0.2498, 0.5624, 0.2495, 0.6127, 0.242, 0.6202, 0.1793, 0.6145, 0.183, 0.5831, 0.1891, 0.5729, 0.1994, 0.5671, 0.4787, 0.7895, 0.4787, 0.9044, 0.4278, 0.9047, 0.4278, 0.7899, 0.7085, 0.7355, 0.7085, 0.5925, 0.8244, 0.6028, 0.8218, 0.7362, 0.2417, 0.6675, 0.2491, 0.675, 0.2483, 0.8106, 0.179, 0.8102, 0.1789, 0.6725, 0.1843, 0.6672, 0.7095, 0.7503, 0.7085, 0.7355, 0.8218, 0.7362, 0.8228, 0.751, 0.1794, 0.6599, 0.1793, 0.6277, 0.242, 0.6145, 0.2419, 0.6305, 0.7085, 0.5925, 0.7085, 0.5452, 0.8212, 0.5459, 0.8245, 0.5558, 0.8245, 0.5834, 0.8212, 0.5932, 0.7085, 0.5452, 0.7094, 0.508, 0.8226, 0.5087, 0.8212, 0.5459, 0.1794, 0.6599, 0.1843, 0.6672, 0.1776, 0.6671, 0.244, 0.6342, 0.1843, 0.6672, 0.1794, 0.6599, 0.7104, 0.4967, 0.8236, 0.4974, 0.8226, 0.5087, 0.7094, 0.508, 0.4278, 0.7899, 0.4278, 0.9047, 0.4165, 0.905, 0.4166, 0.7902, 0.5627, 0.9085, 0.5627, 0.7938, 0.5756, 0.7943, 0.5756, 0.909, 0.7095, 0.7503, 0.8228, 0.751, 0.8245, 0.7614, 0.7112, 0.7607, 0.9346, 0.5763, 0.9473, 0.5755, 0.9527, 0.5903, 0.5097, 0.5026, 0.4971, 0.5097, 0.5007, 0.5022, 0.109, 0.3495, 0.1218, 0.344, 0.1274, 0.3492, 0.1275, 0.3546, 0.1269, 0.3311, 0.1328, 0.3492, 0.1274, 0.3492, 0.1218, 0.344, 0.1459, 0.3672, 0.1275, 0.3546, 0.1274, 0.3492, 0.1328, 0.3492, 0.5946, 0.09185, 0.5853, 0.09211, 0.5817, 0.08237, 0.9236, 0.5762, 0.9053, 0.5864, 0.9106, 0.5751, 0.1449, 0.2836, 0.1268, 0.3019, 0.1268, 0.2966, 0.1268, 0.3201, 0.1213, 0.3073, 0.1322, 0.3019, 0.1084, 0.3022, 0.1268, 0.2966, 0.1268, 0.3019, 0.1213, 0.3073, 0.5097, 0.5026, 0.5329, 0.5029, 0.5453, 0.5123, 0.4972, 0.5117, 0.05753, 0.3555, 0.1275, 0.3546, 0.1459, 0.3672, 0.03971, 0.3685, 0.03864, 0.2849, 0.1449, 0.2836, 0.1268, 0.2966, 0.05679, 0.2975, 0.5817, 0.08237, 0.6316, 0.08231, 0.6186, 0.09178, 0.5946, 0.09185, 0.9816, 0.01241, 0.9706, 0.01241, 0.9527, 3.163e-08, 1.0, 4.863e-08, 0.1328, 0.3492, 0.1322, 0.3019, 0.1449, 0.2836, 0.1459, 0.3672, 0.03971, 0.3685, 0.03864, 0.2849, 0.05153, 0.3029, 0.05213, 0.3502, 0.9527, 0.5903, 0.9054, 0.5897, 0.9236, 0.5762, 0.9346, 0.5763, 0.5946, 0.09185, 0.596, 0.4323, 0.5869, 0.4323, 0.5853, 0.09211, 0.9106, 0.5751, 0.9216, 0.1048, 0.9327, 0.1058, 0.9236, 0.5762, 0.9706, 0.01241, 0.9698, 0.4885, 0.9587, 0.4881, 0.9576, 0.01194, 0.6276, 0.09199, 0.6292, 0.4324, 0.6204, 0.4322, 0.6186, 0.09178, 0.5329, 0.5029, 0.5382, 0.1751, 0.5463, 0.175, 0.5416, 0.5028, 0.9942, 0.01194, 0.9899, 0.4879, 0.9792, 0.4885, 0.9816, 0.01241, 0.9346, 0.5763, 0.9421, 0.1059, 0.9527, 0.105, 0.9473, 0.5755, 0.5007, 0.5022, 0.5059, 0.1744, 0.5147, 0.1747, 0.5097, 0.5026, 0.004958, 0.4939, 0.003138, 0.3508, 0.03971, 0.3685, 0.05937, 0.4932, 0.002536, 0.3035, 0.03864, 0.2849, 0.03971, 0.3685, 0.003138, 0.3508, 0.05937, 0.4932, 0.03971, 0.3685, 0.1459, 0.3672, 0.1294, 0.4923, 0.9346, 0.5763, 0.9236, 0.5762, 0.9421, 0.1059, 0.5329, 0.5029, 0.5097, 0.5026, 0.5147, 0.1747, 0.5382, 0.1751, 0.1754, 0.3013, 0.176, 0.3486, 0.1459, 0.3672, 0.1449, 0.2836, 0.9816, 0.01241, 0.9698, 0.4885, 0.9706, 0.01241, 0.1294, 0.4923, 0.1459, 0.3672, 0.176, 0.3486, 0.1769, 0.4917, 0.002536, 0.3035, 0.001761, 0.2427, 0.05617, 0.242, 0.03864, 0.2849, 0.5946, 0.09185, 0.6186, 0.09178, 0.6204, 0.4322, 0.596, 0.4323, 0.03864, 0.2849, 0.05617, 0.242, 0.1262, 0.2411, 0.1449, 0.2836, 0.1449, 0.2836, 0.1262, 0.2411, 0.1746, 0.2405, 0.1754, 0.3013, 0.1735, 0.6521, 0.1591, 0.6664, 0.1578, 0.6526, 0.161, 0.8782, 0.1765, 0.8778, 0.1621, 0.8922, 0.8651, 0.5111, 0.8498, 0.5107, 0.8507, 0.4967, 0.1735, 0.6238, 0.1578, 0.6243, 0.1591, 0.6093, 0.5906, 0.7174, 0.605, 0.703, 0.61, 0.7278, 0.605, 0.6839, 0.5906, 0.6695, 0.6121, 0.661, 0.5685, 0.7174, 0.5394, 0.7323, 0.5541, 0.703, 0.5541, 0.6839, 0.5399, 0.6566, 0.5685, 0.6695, 0.1765, 0.8417, 0.161, 0.842, 0.161, 0.8132, 0.1765, 0.8128, 0.8886, 0.9646, 0.9053, 0.9642, 0.8911, 0.9785, 0.7452, 0.4826, 0.774, 0.4826, 0.7736, 0.4967, 0.7447, 0.4967, 0.1256, 0.794, 0.14, 0.7796, 0.1388, 0.7944, 0.8403, 0.4251, 0.8547, 0.4396, 0.8544, 0.454, 0.8255, 0.454, 0.8255, 0.4251, 0.9053, 0.9359, 0.8886, 0.9363, 0.8886, 0.9075, 0.9053, 0.9071, 0.8067, 0.454, 0.7928, 0.4543, 0.7928, 0.4255, 0.8067, 0.4251, 0.7591, 0.4252, 0.774, 0.4255, 0.774, 0.4543, 0.7452, 0.4544, 0.7447, 0.4396, 0.1735, 0.6238, 0.1735, 0.6521, 0.1578, 0.6526, 0.1578, 0.6243, 0.1621, 0.8922, 0.14, 0.8922, 0.1388, 0.8782, 0.161, 0.8782, 0.8905, 0.4822, 0.8905, 0.454, 0.9053, 0.454, 0.9053, 0.4823, 0.1578, 0.6243, 0.1357, 0.6242, 0.1369, 0.6093, 0.1591, 0.6093, 0.9749, 0.965, 0.9527, 0.965, 0.9539, 0.95, 0.9761, 0.95, 0.5685, 0.7174, 0.5906, 0.7174, 0.61, 0.7278, 0.5394, 0.7323, 0.8255, 0.4822, 0.8255, 0.454, 0.8544, 0.454, 0.8544, 0.4822, 0.9053, 0.9359, 0.9053, 0.9642, 0.8886, 0.9646, 0.8886, 0.9363, 0.8667, 0.9074, 0.8886, 0.9075, 0.8886, 0.9363, 0.8667, 0.9362, 0.7452, 0.4544, 0.709, 0.4544, 0.7085, 0.4396, 0.7447, 0.4396, 0.605, 0.703, 0.605, 0.6839, 0.6121, 0.661, 0.61, 0.7278, 0.5394, 0.7323, 0.5399, 0.6566, 0.5541, 0.6839, 0.5541, 0.703, 0.709, 0.4827, 0.7452, 0.4826, 0.7447, 0.4967, 0.7085, 0.4967, 0.161, 0.8132, 0.161, 0.7944, 0.1765, 0.7941, 0.1765, 0.8128, 0.161, 0.8782, 0.161, 0.842, 0.1765, 0.8417, 0.1765, 0.8778, 0.774, 0.4826, 0.7928, 0.4826, 0.7923, 0.4967, 0.7736, 0.4967, 0.8498, 0.5469, 0.8498, 0.5107, 0.8651, 0.5111, 0.8651, 0.5473, 0.8255, 0.454, 0.8067, 0.454, 0.8068, 0.4251, 0.8255, 0.4251, 0.5906, 0.6695, 0.5685, 0.6695, 0.5399, 0.6566, 0.6121, 0.661, 0.7928, 0.4543, 0.774, 0.4543, 0.774, 0.4255, 0.7928, 0.4255, 0.161, 0.7944, 0.1388, 0.7944, 0.14, 0.7796, 0.1621, 0.7796, 0.161, 0.842, 0.1388, 0.842, 0.1388, 0.8131, 0.161, 0.8132, 0.774, 0.4543, 0.774, 0.4826, 0.7452, 0.4826, 0.7452, 0.4544, 0.8067, 0.454, 0.8067, 0.4822, 0.7928, 0.4826, 0.7928, 0.4543, 0.1357, 0.6242, 0.1578, 0.6243, 0.1578, 0.6526, 0.1357, 0.6525, 0.1388, 0.842, 0.161, 0.842, 0.161, 0.8782, 0.1388, 0.8782, 0.7452, 0.4544, 0.7452, 0.4826, 0.709, 0.4827, 0.709, 0.4544, 0.8544, 0.4822, 0.8544, 0.454, 0.8905, 0.454, 0.8905, 0.4822, 0.8498, 0.5469, 0.8276, 0.5469, 0.8276, 0.5108, 0.8498, 0.5107, 0.5802, 0.7537, 0.5542, 0.7581, 0.5394, 0.7323, 0.61, 0.7278, 0.06071, 0.5868, 0.1307, 0.5859, 0.1119, 0.6093, 0.04506, 0.6087, 0.6264, 0.7467, 0.6144, 0.7754, 0.5802, 0.7537, 0.61, 0.7278, 0.6063, 0.6257, 0.6182, 0.6428, 0.6263, 0.6766, 0.6121, 0.661, 0.5776, 0.6395, 0.5776, 0.6395, 0.6121, 0.661, 0.5399, 0.6566, 0.5543, 0.6493, 0.4968, 0.8475, 0.5112, 0.8619, 0.504, 0.8811, 0.4787, 0.8559, 0.5394, 0.7323, 0.5542, 0.7581, 0.4793, 0.758, 0.4787, 0.7175, 0.5399, 0.6566, 0.5394, 0.7323, 0.4787, 0.7175, 0.4787, 0.6695, 0.5543, 0.6493, 0.5399, 0.6566, 0.4787, 0.6695, 0.4794, 0.6492, 0.8255, 0.4822, 0.8067, 0.4822, 0.8067, 0.454, 0.8255, 0.454, 0.161, 0.7944, 0.161, 0.8132, 0.1388, 0.8131, 0.1388, 0.7944, 0.8886, 0.9646, 0.8667, 0.9645, 0.8667, 0.9362, 0.8886, 0.9363, 0.774, 0.4543, 0.7928, 0.4543, 0.7928, 0.4826, 0.774, 0.4826, 0.9318, 0.04032, 0.9437, 0.04045, 0.944, 0.07153, 0.9302, 0.07138, 0.1765, 0.7572, 0.1607, 0.7572, 0.1607, 0.7421, 0.1765, 0.7421, 0.596, 0.4323, 0.6204, 0.4322, 0.6181, 0.457, 0.5987, 0.457, 0.9827, 0.5249, 0.9792, 0.4885, 0.9899, 0.4879, 0.5464, 0.151, 0.5463, 0.175, 0.5382, 0.1751, 0.5362, 0.151, 0.633, 0.4586, 0.6345, 0.4741, 0.6304, 0.48, 0.6287, 0.4571, 0.6304, 0.48, 0.62, 0.4817, 0.6181, 0.457, 0.9302, 0.07138, 0.9327, 0.1058, 0.9216, 0.1048, 0.588, 0.4572, 0.5869, 0.4323, 0.596, 0.4323, 0.5987, 0.457, 0.5175, 0.1507, 0.5362, 0.151, 0.5382, 0.1751, 0.5147, 0.1747, 0.9827, 0.5249, 0.9644, 0.5249, 0.9792, 0.4885, 0.9302, 0.07138, 0.944, 0.07153, 0.9327, 0.1058, 0.6292, 0.4324, 0.6287, 0.4571, 0.6181, 0.457, 0.6204, 0.4322, 0.9698, 0.4885, 0.9589, 0.5226, 0.9587, 0.4881, 0.5059, 0.1744, 0.5071, 0.1504, 0.5175, 0.1507, 0.5147, 0.1747, 0.9421, 0.1059, 0.9514, 0.07053, 0.9527, 0.105, 0.5521, 0.1345, 0.5464, 0.151, 0.5483, 0.1289, 0.5548, 0.1039, 0.5555, 0.09863, 0.5587, 0.09956, 0.1607, 0.6664, 0.1765, 0.6665, 0.1765, 0.7102, 0.1607, 0.7101, 0.6345, 0.4741, 0.633, 0.4586, 0.6453, 0.4611, 0.6454, 0.4776, 0.5506, 0.1495, 0.5521, 0.1345, 0.5627, 0.1313, 0.5624, 0.1472, 0.9236, 0.8094, 0.9053, 0.8094, 0.9053, 0.7921, 0.9236, 0.792, 0.62, 0.4817, 0.6304, 0.48, 0.6369, 0.506, 0.6265, 0.5078, 0.5521, 0.1345, 0.5483, 0.1289, 0.5588, 0.105, 0.5781, 0.1375, 0.5759, 0.1428, 0.576, 0.1308, 0.6592, 0.4658, 0.6592, 0.4782, 0.6537, 0.479, 0.1641, 0.7226, 0.1765, 0.7304, 0.1607, 0.7304, 0.4283, 0.6078, 0.4172, 0.6078, 0.4246, 0.6001, 0.5624, 0.1472, 0.5627, 0.1313, 0.5707, 0.13, 0.5705, 0.1459, 0.1765, 0.7421, 0.1607, 0.7421, 0.1607, 0.7304, 0.1765, 0.7304, 0.9236, 0.792, 0.9053, 0.7921, 0.9053, 0.7803, 0.9236, 0.7803, 0.6454, 0.4776, 0.6453, 0.4611, 0.6537, 0.4626, 0.6537, 0.479, 0.6304, 0.48, 0.6345, 0.4741, 0.6369, 0.506, 0.1572, 0.9116, 0.1566, 0.8978, 0.1617, 0.8973, 0.162, 0.9102, 0.6265, 0.5078, 0.6369, 0.506, 0.6376, 0.5114, 0.1607, 0.7101, 0.1765, 0.7102, 0.1745, 0.718, 0.5548, 0.1039, 0.5473, 0.0969, 0.5555, 0.09863, 0.1617, 0.7179, 0.1745, 0.718, 0.1705, 0.7226, 0.1638, 0.7225, 0.9356, 0.7047, 0.9096, 0.6983, 0.9316, 0.6983, 0.1357, 0.7672, 0.1404, 0.7551, 0.1401, 0.767, 0.8493, 0.6313, 0.8665, 0.6312, 0.8642, 0.6385, 0.5978, 0.5074, 0.6168, 0.5071, 0.6142, 0.512, 0.6005, 0.5123, 0.1401, 0.767, 0.1404, 0.7551, 0.1507, 0.7554, 0.1507, 0.7673, 0.1552, 0.7505, 0.1552, 0.7724, 0.1507, 0.7673, 0.5334, 0.09782, 0.5197, 0.09739, 0.5228, 0.09502, 0.5302, 0.09512, 0.9445, 0.008407, 0.9326, 0.008274, 0.9345, 0.003844, 0.9437, 0.04045, 0.9318, 0.04032, 0.9326, 0.008274, 0.9445, 0.008407, 0.1765, 0.7614, 0.1728, 0.7716, 0.1712, 0.7623, 0.1751, 0.7758, 0.1608, 0.7758, 0.163, 0.7716, 0.5116, 0.1039, 0.5018, 0.1019, 0.5088, 0.1013, 0.5364, 0.1245, 0.5392, 0.1226, 0.5426, 0.1279, 0.6035, 0.48, 0.5966, 0.4856, 0.5931, 0.4807, 0.5434, 0.9201, 0.5603, 0.9257, 0.5435, 0.9257, 0.929, 0.7388, 0.912, 0.7389, 0.9053, 0.7364, 0.5426, 0.1279, 0.5392, 0.1226, 0.5447, 0.1018, 0.5548, 0.1039, 0.9356, 0.7363, 0.9053, 0.7364, 0.9053, 0.7047, 0.9356, 0.7047, 0.5483, 0.1289, 0.5464, 0.151, 0.5362, 0.151, 0.5364, 0.133, 0.5223, 0.1286, 0.5364, 0.133, 0.5362, 0.151, 0.5175, 0.1507, 0.5319, 0.1287, 0.5223, 0.1286, 0.5176, 0.1239, 0.5172, 0.1021, 0.536, 0.1027, 0.5603, 0.9202, 0.5434, 0.9201, 0.5435, 0.8887, 0.5603, 0.8888, 0.5071, 0.1504, 0.5064, 0.1282, 0.5123, 0.1279, 0.5177, 0.1328, 0.5175, 0.1507, 0.5157, 0.1231, 0.5123, 0.1279, 0.5064, 0.1282, 0.5014, 0.1048, 0.5116, 0.1039, 0.8493, 0.6002, 0.8665, 0.6001, 0.8665, 0.6312, 0.8493, 0.6313, 0.5871, 0.4803, 0.5931, 0.4807, 0.5966, 0.4856, 0.5921, 0.5055, 0.5816, 0.5045, 0.5871, 0.4803, 0.588, 0.4572, 0.5987, 0.457, 0.5988, 0.4757, 0.5931, 0.4807, 0.5987, 0.457, 0.6181, 0.457, 0.62, 0.4817, 0.6129, 0.48, 0.5988, 0.4757, 0.5985, 0.4847, 0.6035, 0.48, 0.6175, 0.4844, 0.6168, 0.5071, 0.5978, 0.5074, 0.676, 0.8975, 0.6904, 0.8831, 0.7085, 0.8915, 0.6841, 0.915, 0.8667, 0.8823, 0.8667, 0.4824, 0.8886, 0.4825, 0.8886, 0.8825, 0.676, 0.8465, 0.657, 0.8464, 0.6498, 0.8272, 0.6832, 0.8272, 0.5112, 0.8109, 0.4968, 0.8254, 0.4787, 0.817, 0.504, 0.7917, 0.5447, 0.8253, 0.5302, 0.8109, 0.5374, 0.7917, 0.5627, 0.8169, 0.6904, 0.8609, 0.676, 0.8465, 0.6832, 0.8272, 0.7085, 0.8526, 0.6425, 0.8608, 0.6425, 0.883, 0.6244, 0.8914, 0.6244, 0.8524, 0.5447, 0.8475, 0.5447, 0.8253, 0.5627, 0.8169, 0.5627, 0.8558, 0.1769, 0.9481, 0.1769, 0.8713, 0.2153, 0.8716, 0.2153, 0.9483, 0.4787, 0.8821, 0.5122, 0.8819, 0.5121, 0.9587, 0.4787, 0.9589, 0.2447, 0.8427, 0.2782, 0.8429, 0.2782, 0.948, 0.2448, 0.9478, 0.343, 0.8438, 0.343, 0.9205, 0.3041, 0.9203, 0.3041, 0.8436, 0.3041, 0.8714, 0.3041, 0.9481, 0.2782, 0.948, 0.2782, 0.8429, 0.2447, 0.8427, 0.2447, 0.9477, 0.2153, 0.9483, 0.2153, 0.8716, 0.5367, 0.8811, 0.5366, 0.9579, 0.5121, 0.9587, 0.5122, 0.8819, 0.3704, 0.8427, 0.3704, 0.9194, 0.343, 0.9205, 0.343, 0.8438, 0.657, 0.8464, 0.6425, 0.8608, 0.6244, 0.8524, 0.6498, 0.8272, 0.5302, 0.8619, 0.5447, 0.8475, 0.5627, 0.8558, 0.5374, 0.8811, 0.6904, 0.8831, 0.6904, 0.8609, 0.7085, 0.8526, 0.7085, 0.8915, 0.5112, 0.8619, 0.5302, 0.8619, 0.5374, 0.8811, 0.504, 0.8811, 0.4968, 0.8254, 0.4968, 0.8475, 0.4787, 0.8559, 0.4787, 0.817, 0.6425, 0.883, 0.657, 0.8974, 0.6506, 0.9149, 0.6244, 0.8914, 0.5302, 0.8109, 0.5112, 0.8109, 0.504, 0.7917, 0.5374, 0.7917, 0.934, 0.7457, 0.9341, 0.7647, 0.9053, 0.7723, 0.9053, 0.7389, 0.4779, 0.2146, 0.4483, 0.215, 0.4483, 0.215, 0.4779, 0.2146, 0.2286, 0.05535, 0.1842, 0.05465, 0.1938, 0.0305, 0.2305, 0.03113, 0.05489, 0.08471, 0.005295, 0.08535, 0.01557, 0.06256, 0.05477, 0.06205, 0.8506, 0.8603, 0.8333, 0.8985, 0.8237, 0.8922, 0.8288, 0.8568, 0.4642, 0.03417, 0.4278, 0.03435, 0.4285, 0.01319, 0.4552, 0.01334, 0.3269, 0.03103, 0.2785, 0.03108, 0.2779, 0.003211, 0.329, -2.508e-08, 0.3254, 0.05525, 0.2777, 0.0553, 0.2785, 0.03108, 0.3269, 0.03103, 0.2266, 0.2166, 0.1772, 0.2158, 0.1772, 0.2158, 0.2266, 0.2166, 0.4709, 0.05721, 0.4259, 0.05748, 0.4278, 0.03435, 0.4642, 0.03417, 0.4259, 0.05748, 0.3303, 0.05713, 0.3326, 0.03401, 0.4278, 0.03435, 0.1262, 0.2411, 0.05617, 0.242, 0.05617, 0.242, 0.1262, 0.2411, 0.4278, 0.03435, 0.3326, 0.03401, 0.3363, 2.343e-08, 0.3963, 0.003817, 0.4285, 0.01319, 0.1647, 0.0796, 0.1236, 0.08383, 0.1232, 0.06117, 0.1487, 0.05627, 0.1236, 0.08383, 0.05489, 0.08471, 0.05477, 0.06205, 0.1232, 0.06117, 0.2531, 0.1557, 0.2851, 0.1557, 0.2851, 0.1557, 0.2531, 0.1557, 0.3252, 0.2165, 0.2543, 0.2166, 0.2543, 0.2166, 0.3252, 0.2165, 0.1254, 0.1802, 0.0554, 0.1811, 0.05501, 0.1074, 0.124, 0.1065, 0.1738, 0.1796, 0.1254, 0.1802, 0.124, 0.1065, 0.1701, 0.1031, 0.4265, 0.1541, 0.329, 0.1538, 0.329, 0.08004, 0.4251, 0.08039, 0.4777, 0.1537, 0.4265, 0.1541, 0.4251, 0.08039, 0.4749, 0.08007, 0.2286, 0.05535, 0.2777, 0.0553, 0.2777, 0.0553, 0.2286, 0.05535, 0.0554, 0.1811, 0.0009868, 0.1818, -6.788e-09, 0.1081, 0.05501, 0.1074, 0.2312, 0.1558, 0.1769, 0.155, 0.1806, 0.07837, 0.2275, 0.09138, 0.124, 0.1065, 0.05501, 0.1074, 0.05489, 0.08471, 0.1236, 0.08383, 0.1701, 0.1031, 0.124, 0.1065, 0.1236, 0.08383, 0.1647, 0.0796, 0.4251, 0.08039, 0.329, 0.08004, 0.3303, 0.05713, 0.4259, 0.05748, 0.4749, 0.08007, 0.4251, 0.08039, 0.4259, 0.05748, 0.4709, 0.05721, 0.2275, 0.09138, 0.2286, 0.05535, 0.2286, 0.05535, 0.2275, 0.09138, 0.05501, 0.1074, -6.788e-09, 0.1081, 0.005295, 0.08535, 0.05489, 0.08471, 0.2275, 0.09138, 0.1806, 0.07837, 0.1842, 0.05465, 0.2286, 0.05535, 0.7295, 0.8888, 0.7452, 0.9047, 0.7372, 0.9069, 0.7192, 0.8956, 0.7734, 0.9048, 0.7893, 0.889, 0.7931, 0.9054, 0.7454, 0.8591, 0.7295, 0.8749, 0.714, 0.8588, 0.7282, 0.846, 0.7894, 0.8751, 0.7736, 0.8592, 0.791, 0.8462, 0.8051, 0.8603, 0.714, 0.8588, 0.7295, 0.8749, 0.7295, 0.8888, 0.7192, 0.8956, 0.7088, 0.8836, 0.1232, 0.06117, 0.05477, 0.06205, 0.05226, 0.05166, 0.05985, 0.04173, 0.08804, 0.04137, 0.108, 0.04771, 0.05477, 0.06205, 0.01557, 0.06256, 0.02386, 0.04195, 0.03394, 0.04104, 0.05226, 0.05166, 0.1487, 0.05627, 0.1232, 0.06117, 0.113, 0.04284, 0.1389, 0.04638, 0.8237, 0.8922, 0.7982, 0.9014, 0.7893, 0.889, 0.7894, 0.8751, 0.8051, 0.8603, 0.8288, 0.8568, 0.791, 0.8462, 0.7282, 0.846, 0.7271, 0.8244, 0.7923, 0.8277, 0.7282, 0.846, 0.7085, 0.8565, 0.7088, 0.8233, 0.7271, 0.8244, 0.8288, 0.8568, 0.8051, 0.8603, 0.791, 0.8462, 0.7923, 0.8277, 0.8284, 0.8296, 0.8505, 0.5572, 0.8517, 0.5473, 0.8639, 0.5598, 0.0862, 0.001422, 0.09886, -1.834e-08, 0.1033, 0.01153, 0.08715, 0.01337, 0.8538, 0.5832, 0.8639, 0.5851, 0.8517, 0.5975, 0.3834, 0.8869, 0.3975, 0.8871, 0.4017, 0.8989, 0.3834, 0.8987, 0.8407, 0.5874, 0.8397, 0.5975, 0.8276, 0.5851, 0.4105, 0.8687, 0.4098, 0.8807, 0.3984, 0.8852, 0.3994, 0.8699, 0.8374, 0.5613, 0.8276, 0.5597, 0.8397, 0.5473, 0.1394, 0.8933, 0.1526, 0.8922, 0.1566, 0.9036, 0.1394, 0.9049, 0.8407, 0.5874, 0.8505, 0.5874, 0.8517, 0.5975, 0.8397, 0.5975, 0.3716, 0.8863, 0.3834, 0.8869, 0.3834, 0.8987, 0.3704, 0.898, 0.8538, 0.5832, 0.8538, 0.5613, 0.8639, 0.5598, 0.8639, 0.5851, 0.06082, 0.001746, 0.0862, 0.001422, 0.08715, 0.01337, 0.05999, 0.01372, 0.8505, 0.5572, 0.8407, 0.5571, 0.8397, 0.5473, 0.8517, 0.5473, 0.1275, 0.8939, 0.1394, 0.8933, 0.1394, 0.9049, 0.1264, 0.9056, 0.8374, 0.5613, 0.8374, 0.5832, 0.8276, 0.5851, 0.8276, 0.5597, 0.4101, 0.8433, 0.4105, 0.8687, 0.3994, 0.8699, 0.3989, 0.8427, 0.8538, 0.5613, 0.8505, 0.5874, 0.8374, 0.5832, 0.8407, 0.5571, 0.3842, 0.9267, 0.3834, 0.8987, 0.4017, 0.8989, 0.4025, 0.9269, 0.08804, 0.04137, 0.05985, 0.04173, 0.05999, 0.01372, 0.08715, 0.01337, 0.3704, 0.9259, 0.3704, 0.898, 0.3834, 0.8987, 0.3842, 0.9267, 0.08804, 0.04137, 0.08715, 0.01337, 0.1033, 0.01153, 0.1042, 0.03952, 0.1394, 0.9329, 0.1256, 0.9336, 0.1264, 0.9056, 0.1394, 0.9049, 0.3715, 0.8709, 0.3994, 0.8699, 0.3984, 0.8852, 0.3704, 0.8863, 0.3715, 0.8709, 0.371, 0.8427, 0.3989, 0.8427, 0.3994, 0.8699, 0.1394, 0.9329, 0.1394, 0.9049, 0.1566, 0.9036, 0.1566, 0.9315, 0.8284, 0.8296, 0.7923, 0.8277, 0.7943, 0.7617, 0.8301, 0.7614, 0.8288, 0.813, 0.7923, 0.8277, 0.7271, 0.8244, 0.7259, 0.7614, 0.7943, 0.7617, 0.7271, 0.8244, 0.7088, 0.8233, 0.7138, 0.7615, 0.7259, 0.7614, 0.7282, 0.846, 0.791, 0.8462, 0.7736, 0.8592, 0.7454, 0.8591, 0.4787, 0.9044, 0.4787, 0.7895, 0.4787, 0.7895, 0.4787, 0.9044, 0.2851, 0.1557, 0.325, 0.1557, 0.325, 0.1557, 0.2851, 0.1557, 0.2543, 0.2166, 0.2266, 0.2166, 0.2266, 0.2166, 0.2543, 0.2166, 0.2785, 0.03108, 0.2777, 0.0553, 0.2286, 0.05535, 0.2305, 0.03113, 0.2312, 0.1558, 0.2275, 0.09138, 0.2275, 0.09138, 0.2312, 0.1558, 0.2531, 0.1557, 0.2312, 0.1558, 0.2312, 0.1558, 0.2531, 0.1557, 0.2779, 0.003211, 0.2785, 0.03108, 0.2305, 0.03113, 0.2347, 0.01288, 0.2614, 0.004248, 0.325, 0.1557, 0.2851, 0.1557, 0.2851, 0.1557, 0.325, 0.1557, 0.2851, 0.1557, 0.2531, 0.1557, 0.2531, 0.1557, 0.2851, 0.1557, 0.2777, 0.0553, 0.3254, 0.05525, 0.3254, 0.05525, 0.2777, 0.0553, 0.2777, 0.0553, 0.2775, 0.07906, 0.2275, 0.09138, 0.2286, 0.05535, 0.2775, 0.07906, 0.2851, 0.1557, 0.2531, 0.1557, 0.2312, 0.1558, 0.2275, 0.09138, 0.5123, 0.1279, 0.5176, 0.1239, 0.5177, 0.1328, 0.325, 0.079, 0.2775, 0.07906, 0.2777, 0.0553, 0.3254, 0.05525, 0.325, 0.1557, 0.2851, 0.1557, 0.2775, 0.07906, 0.325, 0.079, 0.1262, 0.2411, 0.1254, 0.1802, 0.1738, 0.1796, 0.1746, 0.2405, 0.1772, 0.2158, 0.1769, 0.155, 0.2312, 0.1558, 0.2266, 0.2166, 0.2266, 0.2166, 0.2312, 0.1558, 0.2531, 0.1557, 0.2542, 0.2166, 0.001761, 0.2427, 0.0009868, 0.1818, 0.0554, 0.1811, 0.05617, 0.242, 0.05617, 0.242, 0.0554, 0.1811, 0.1254, 0.1802, 0.1262, 0.2411, 0.3291, 0.2146, 0.329, 0.1538, 0.4265, 0.1541, 0.4424, 0.215, 0.4445, 0.2121, 0.4265, 0.1541, 0.4777, 0.1537, 0.4779, 0.2146, 0.2542, 0.2166, 0.2531, 0.1557, 0.2851, 0.1557, 0.325, 0.1557, 0.3252, 0.2165, 0.1746, 0.2405, 0.1262, 0.2411, 0.1262, 0.2411, 0.1746, 0.2405, 0.0009868, 0.1818, 0.0554, 0.1811, 0.0554, 0.1811, 0.0009868, 0.1818, 0.4265, 0.1541, 0.4777, 0.1537, 0.4777, 0.1537, 0.4265, 0.1541, 0.0554, 0.1811, 0.1254, 0.1802, 0.1254, 0.1802, 0.0554, 0.1811, 0.1254, 0.1802, 0.1738, 0.1796, 0.1738, 0.1796, 0.1254, 0.1802, 0.05617, 0.242, 0.001761, 0.2427, 0.001761, 0.2427, 0.05617, 0.242, 0.1769, 0.155, 0.2312, 0.1558, 0.2312, 0.1558, 0.1769, 0.155, 0.2312, 0.1558, 0.2531, 0.1557, 0.2531, 0.1557, 0.2312, 0.1558, 0.329, 0.1538, 0.4265, 0.1541, 0.4265, 0.1541, 0.329, 0.1538, 0.7737, 0.0006846, 0.7928, 0.0004881, 0.7928, 0.4004, 0.774, 0.4005, 0.8067, 7.658e-08, 0.8258, 0.0001823, 0.8255, 0.4001, 0.8068, 0.4, 0.9749, 0.5256, 0.976, 0.925, 0.9539, 0.925, 0.9527, 0.5256, 0.8405, 0.0003352, 0.8403, 0.4001, 0.8255, 0.4001, 0.8258, 0.0001823, 0.9053, 0.4823, 0.9053, 0.8821, 0.8886, 0.8825, 0.8886, 0.4825, 0.8067, 6.868e-08, 0.8067, 0.4001, 0.7928, 0.4004, 0.7928, 0.0004881, 0.9905, 0.5249, 0.9917, 0.9245, 0.976, 0.925, 0.9749, 0.5256, 0.8288, 0.4182, 0.8255, 0.4251, 0.8211, 0.4182, 0.8371, 0.4182, 0.8403, 0.4182, 0.8399, 0.4251, 0.8886, 0.9075, 0.8842, 0.9006, 0.8922, 0.9005, 0.9016, 0.9003, 0.9053, 0.9002, 0.9048, 0.9071, 0.7928, 0.4255, 0.7883, 0.4186, 0.7958, 0.4185, 0.8667, 0.9005, 0.8711, 0.9005, 0.8673, 0.9074, 0.7624, 0.4252, 0.7591, 0.4252, 0.7591, 0.4252, 0.7729, 0.4209, 0.7784, 0.4186, 0.7743, 0.4255, 0.774, 0.4074, 0.7745, 0.4005, 0.7784, 0.4073, 0.8667, 0.8892, 0.8673, 0.8823, 0.8711, 0.8892, 0.9016, 0.889, 0.9048, 0.8821, 0.9053, 0.889, 0.8371, 0.407, 0.8399, 0.4001, 0.8403, 0.407, 0.9795, 0.9318, 0.9716, 0.9319, 0.976, 0.925, 0.7958, 0.4072, 0.7883, 0.4073, 0.7928, 0.4004, 0.8922, 0.8893, 0.8842, 0.8893, 0.8886, 0.8825, 0.8288, 0.407, 0.8211, 0.407, 0.8255, 0.4001, 0.8288, 0.4182, 0.8371, 0.4182, 0.8399, 0.4251, 0.8255, 0.4251, 0.8922, 0.9005, 0.9016, 0.9003, 0.9048, 0.9071, 0.8886, 0.9075, 0.7958, 0.4185, 0.8037, 0.4183, 0.8067, 0.4251, 0.7928, 0.4255, 0.7624, 0.4252, 0.7729, 0.4209, 0.7743, 0.4255, 0.7591, 0.4252, 0.9584, 0.9431, 0.9716, 0.9431, 0.9761, 0.95, 0.9539, 0.95, 0.8711, 0.9005, 0.8842, 0.9006, 0.8886, 0.9075, 0.8673, 0.9074, 0.8112, 0.4182, 0.8211, 0.4182, 0.8255, 0.4251, 0.8068, 0.4251, 0.7784, 0.4186, 0.7883, 0.4186, 0.7928, 0.4255, 0.7743, 0.4255, 0.7784, 0.4073, 0.7784, 0.4186, 0.7729, 0.4209, 0.774, 0.4074, 0.8711, 0.8892, 0.8711, 0.9005, 0.8667, 0.9005, 0.8667, 0.8892, 0.9053, 0.889, 0.9053, 0.9002, 0.9016, 0.9003, 0.9016, 0.889, 0.8403, 0.407, 0.8403, 0.4182, 0.8371, 0.4182, 0.8371, 0.407, 0.9716, 0.9431, 0.9716, 0.9319, 0.9795, 0.9318, 0.9795, 0.943, 0.7883, 0.4186, 0.7883, 0.4073, 0.7958, 0.4072, 0.7958, 0.4185, 0.8842, 0.9006, 0.8842, 0.8893, 0.8922, 0.8893, 0.8922, 0.9005, 0.8211, 0.4182, 0.8211, 0.407, 0.8288, 0.407, 0.8288, 0.4182, 0.8673, 0.8823, 0.8886, 0.8825, 0.8842, 0.8893, 0.8711, 0.8892, 0.7883, 0.4073, 0.7784, 0.4073, 0.7745, 0.4005, 0.7928, 0.4004, 0.8211, 0.407, 0.8112, 0.407, 0.8068, 0.4, 0.8255, 0.4001, 0.9716, 0.9319, 0.9583, 0.9319, 0.9539, 0.925, 0.976, 0.925, 0.8371, 0.407, 0.8288, 0.407, 0.8255, 0.4001, 0.8399, 0.4001, 0.9016, 0.889, 0.8922, 0.8893, 0.8886, 0.8825, 0.9048, 0.8821, 0.8037, 0.407, 0.7958, 0.4072, 0.7928, 0.4004, 0.8067, 0.4001, 0.9883, 0.9315, 0.9795, 0.9318, 0.976, 0.925, 0.9917, 0.9245, 0.8403, 0.4251, 0.8255, 0.4251, 0.8255, 0.4251, 0.8399, 0.4251, 0.8112, 0.407, 0.8211, 0.407, 0.8211, 0.4182, 0.8112, 0.4182, 0.8371, 0.407, 0.8371, 0.4182, 0.8288, 0.4182, 0.8288, 0.407, 0.8255, 0.4251, 0.8068, 0.4251, 0.8068, 0.4251, 0.8255, 0.4251, 0.9761, 0.95, 0.9539, 0.95, 0.9539, 0.95, 0.9761, 0.95, 0.9716, 0.9319, 0.9716, 0.9431, 0.9584, 0.9431, 0.9583, 0.9319, 0.9016, 0.889, 0.9016, 0.9003, 0.8922, 0.9005, 0.8922, 0.8893, 0.8886, 0.9075, 0.8667, 0.9074, 0.8673, 0.9074, 0.8886, 0.9075, 0.9053, 0.9071, 0.8886, 0.9075, 0.8886, 0.9075, 0.9048, 0.9071, 0.8711, 0.9005, 0.8711, 0.8892, 0.8842, 0.8893, 0.8842, 0.9006, 0.8067, 0.4251, 0.7928, 0.4255, 0.7928, 0.4255, 0.8067, 0.4251, 0.7784, 0.4073, 0.7883, 0.4073, 0.7883, 0.4186, 0.7784, 0.4186, 0.8037, 0.407, 0.8037, 0.4183, 0.7958, 0.4185, 0.7958, 0.4072, 0.7928, 0.4255, 0.774, 0.4255, 0.7743, 0.4255, 0.7928, 0.4255, 0.774, 0.4255, 0.7591, 0.4252, 0.7591, 0.4252, 0.7743, 0.4255, 0.9883, 0.9315, 0.9883, 0.9427, 0.9795, 0.943, 0.9795, 0.9318, 0.976, 0.925, 0.9917, 0.9245, 0.9917, 0.9245, 0.976, 0.925, 0.774, 0.4005, 0.7928, 0.4004, 0.7928, 0.4004, 0.7745, 0.4005, 0.7928, 0.4004, 0.8067, 0.4001, 0.8067, 0.4001, 0.7928, 0.4004, 0.8667, 0.8823, 0.8886, 0.8825, 0.8886, 0.8825, 0.8673, 0.8823, 0.8068, 0.4, 0.8255, 0.4001, 0.8255, 0.4001, 0.8068, 0.4, 0.8886, 0.8825, 0.9053, 0.8821, 0.9048, 0.8821, 0.8886, 0.8825, 0.8255, 0.4001, 0.8403, 0.4001, 0.8399, 0.4001, 0.8255, 0.4001, 0.9539, 0.925, 0.976, 0.925, 0.976, 0.925, 0.9539, 0.925])
me_cube.materials.append(mat_material)
me_cube.use_mirror_vertex_groups = False
me_cube.update()

# ---- objects
ob_cube = bpy.data.objects.new('Cube', me_cube)
ob_empty = bpy.data.objects.new('Empty', None)
ob_empty_001 = bpy.data.objects.new('Empty.001', None)
ob_empty_002 = bpy.data.objects.new('Empty.002', None)
ob_empty_003 = bpy.data.objects.new('Empty.003', None)

# ---- transforms, parenting, visibility, modifiers, constraints
ob_cube.location = (0.0, 0.0, 0.0)
ob_cube.lock_rotations_4d = False
ob_cube.empty_display_type = 'ARROWS'
ob_cube.lineart.crease_threshold = 0.0
_m = ob_cube.modifiers.new('Mirror', 'MIRROR')
_m.use_axis = (False, True, False)
_m.use_clip = True
ob_empty.location = (-1.093, -0.1133, -1.648)
ob_empty.rotation_euler = (1.571, -0.0, 1.571)
ob_empty.scale = (2.711, 2.711, 2.711)
ob_empty.empty_display_type = 'IMAGE'
ob_empty.empty_display_size = 5.0
ob_empty.empty_image_depth = 'BACK'
ob_empty.show_empty_image_perspective = False
ob_empty.empty_image_side = 'FRONT'
ob_empty_001.location = (0.02977, 4.273, -1.648)
ob_empty_001.rotation_euler = (1.571, -0.0, -0.0)
ob_empty_001.scale = (2.699, 2.699, 2.699)
ob_empty_001.empty_display_type = 'IMAGE'
ob_empty_001.empty_display_size = 5.0
ob_empty_001.empty_image_depth = 'BACK'
ob_empty_001.show_empty_image_perspective = False
ob_empty_001.empty_image_side = 'FRONT'
ob_empty_002.location = (0.05461, 0.004539, 0.0)
ob_empty_002.rotation_euler = (0.0, -0.0, -1.571)
ob_empty_002.scale = (0.9276, 0.8125, 1.0)
ob_empty_002.empty_display_type = 'IMAGE'
ob_empty_002.empty_display_size = 5.0
ob_empty_002.empty_image_depth = 'BACK'
ob_empty_002.show_empty_image_perspective = False
ob_empty_002.empty_image_side = 'FRONT'
ob_empty_003.location = (0.0, -0.1074, -1.585)
ob_empty_003.rotation_euler = (1.571, -0.0, -1.571)
ob_empty_003.scale = (2.724, 2.724, 2.724)
ob_empty_003.empty_display_type = 'IMAGE'
ob_empty_003.empty_display_size = 5.0
ob_empty_003.empty_image_depth = 'BACK'
ob_empty_003.show_empty_image_perspective = False
ob_empty_003.empty_image_side = 'FRONT'

# ---- collection membership
col_collection.objects.link(ob_cube)
col_collection.objects.link(ob_empty)
col_collection.objects.link(ob_empty_001)
col_collection.objects.link(ob_empty_002)
col_collection.objects.link(ob_empty_003)

# ---- scene / render settings (as saved in the file)
scene.frame_start = 1; scene.frame_end = 250; scene.frame_set(0)
scene.render.engine = 'BLENDER_EEVEE_NEXT'
scene.render.bake_bias = 0.0
scene.render.bake_samples = 0
scene.cycles.sampling_pattern = 'TABULATED_SOBOL'
scene.eevee.use_volume_custom_range = False
bpy.context.view_layer.update()

# ---- added for rendering (the .blend has no active camera and no usable light): camera, sun
cam_auto = bpy.data.cameras.new('AutoCamera')
cam_auto.lens = 50.0
cam_auto.sensor_width = 36.0
cam_auto.clip_end = 1000.0
ob_auto_camera = bpy.data.objects.new('AutoCamera', cam_auto)
scene.collection.objects.link(ob_auto_camera)
ob_auto_camera.location = (15.9221, -19.2917, 11.2787)
ob_auto_camera.rotation_euler = (1.09748, -7.21219e-08, 0.694738)
scene.camera = ob_auto_camera
light_auto_sun = bpy.data.lights.new('AutoSun', 'SUN')
light_auto_sun.energy = 3.0
light_auto_sun.angle = 0.0523599
ob_auto_sun = bpy.data.objects.new('AutoSun', light_auto_sun)
scene.collection.objects.link(ob_auto_sun)
ob_auto_sun.rotation_euler = (0.872665, 0.174533, 0.523599)
bpy.context.view_layer.update()
